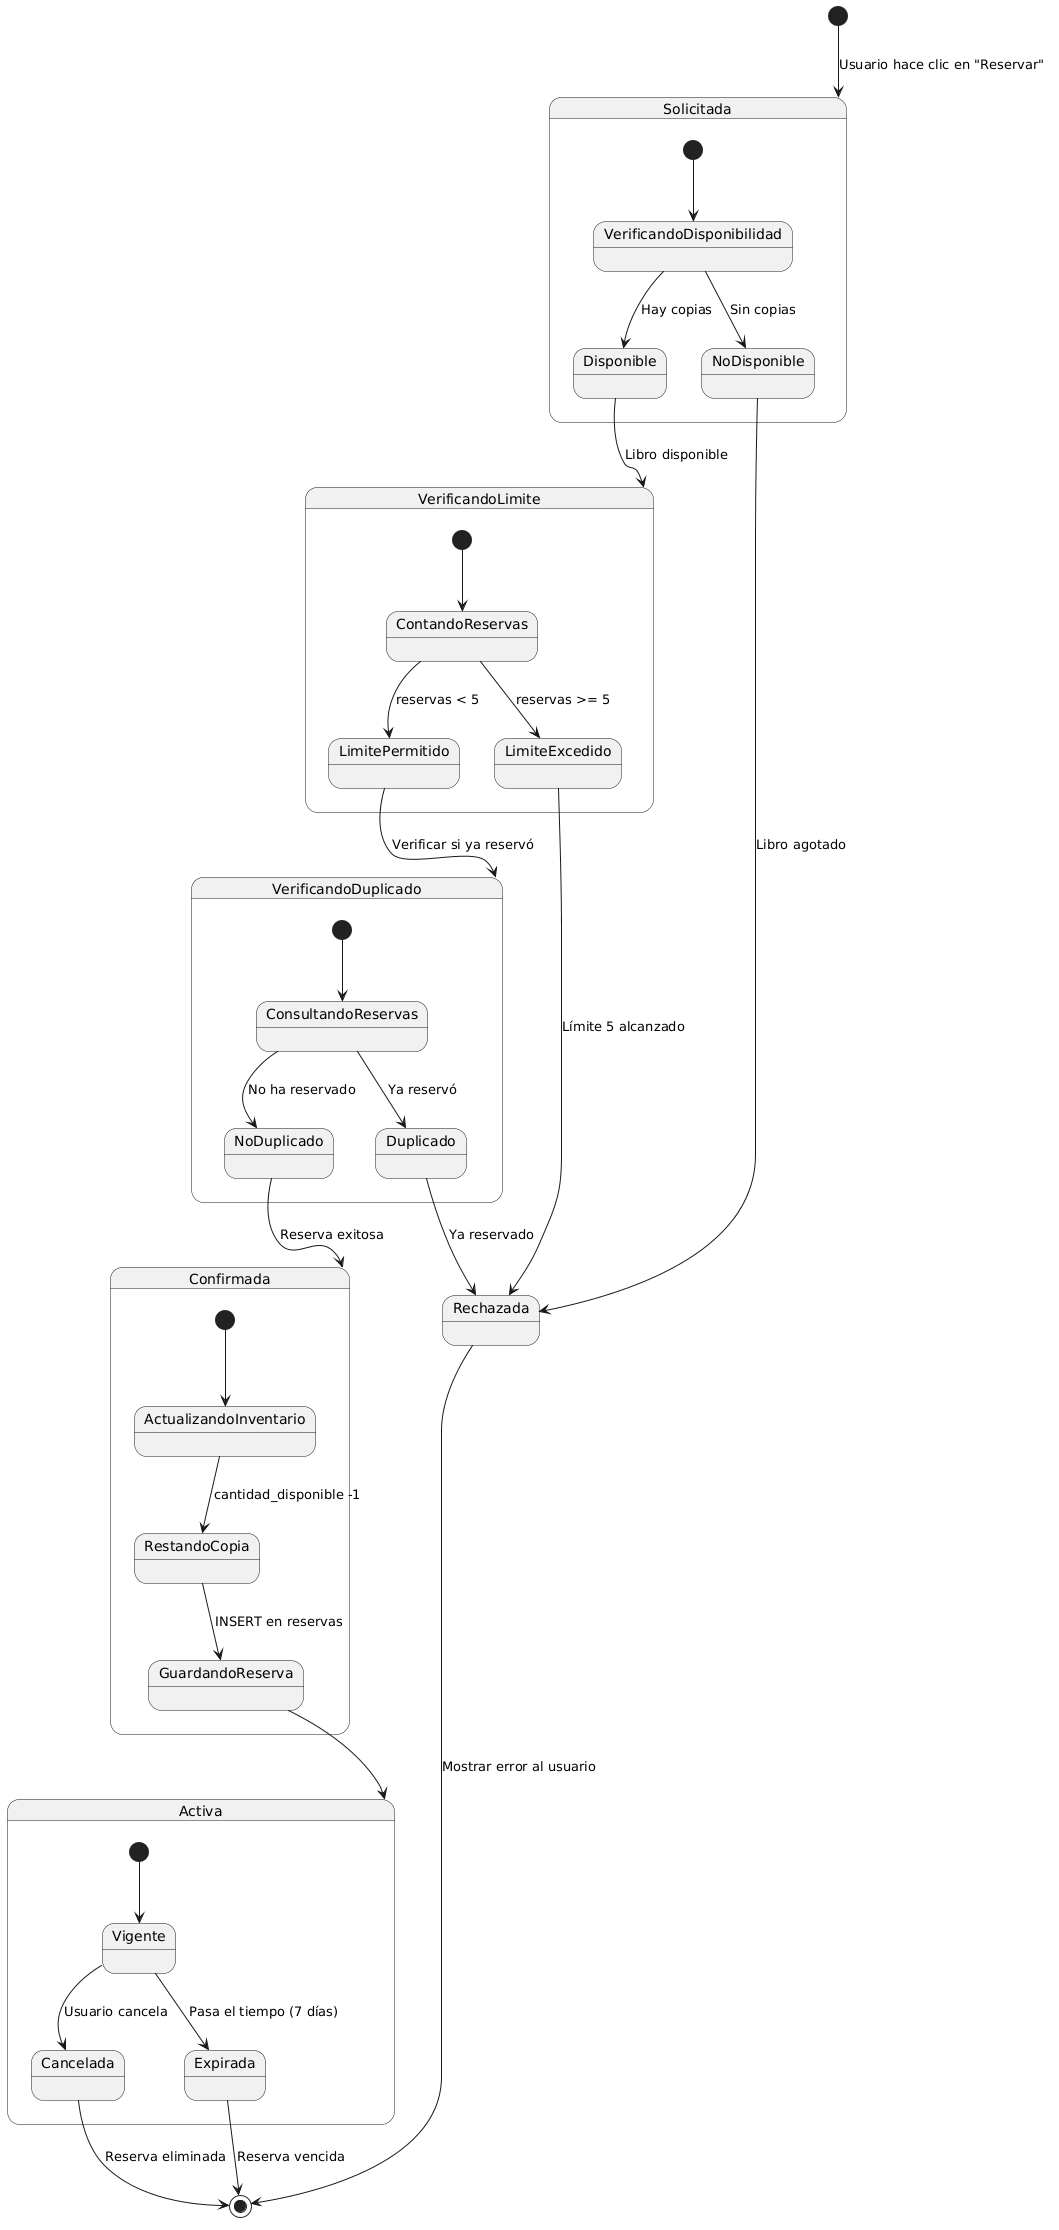

The diagram above was rendered by PlantUML. Its source (embedded in the PNG):
@startuml
[*] --> Solicitada : Usuario hace clic en "Reservar"

state Solicitada {
  [*] --> VerificandoDisponibilidad
  VerificandoDisponibilidad --> Disponible : Hay copias
  VerificandoDisponibilidad --> NoDisponible : Sin copias
}

Disponible --> VerificandoLimite : Libro disponible

state VerificandoLimite {
  [*] --> ContandoReservas
  ContandoReservas --> LimitePermitido : reservas < 5
  ContandoReservas --> LimiteExcedido : reservas >= 5
}

LimitePermitido --> VerificandoDuplicado : Verificar si ya reservó

state VerificandoDuplicado {
  [*] --> ConsultandoReservas
  ConsultandoReservas --> NoDuplicado : No ha reservado
  ConsultandoReservas --> Duplicado : Ya reservó
}

NoDuplicado --> Confirmada : Reserva exitosa

state Confirmada {
  [*] --> ActualizandoInventario
  ActualizandoInventario --> RestandoCopia : cantidad_disponible -1
  RestandoCopia --> GuardandoReserva : INSERT en reservas
}

GuardandoReserva --> Activa

state Activa {
  [*] --> Vigente
  Vigente --> Cancelada : Usuario cancela
  Vigente --> Expirada : Pasa el tiempo (7 días)
}

Cancelada --> [*] : Reserva eliminada
Expirada --> [*] : Reserva vencida

NoDisponible --> Rechazada : Libro agotado
LimiteExcedido --> Rechazada : Límite 5 alcanzado
Duplicado --> Rechazada : Ya reservado

Rechazada --> [*] : Mostrar error al usuario
@enduml